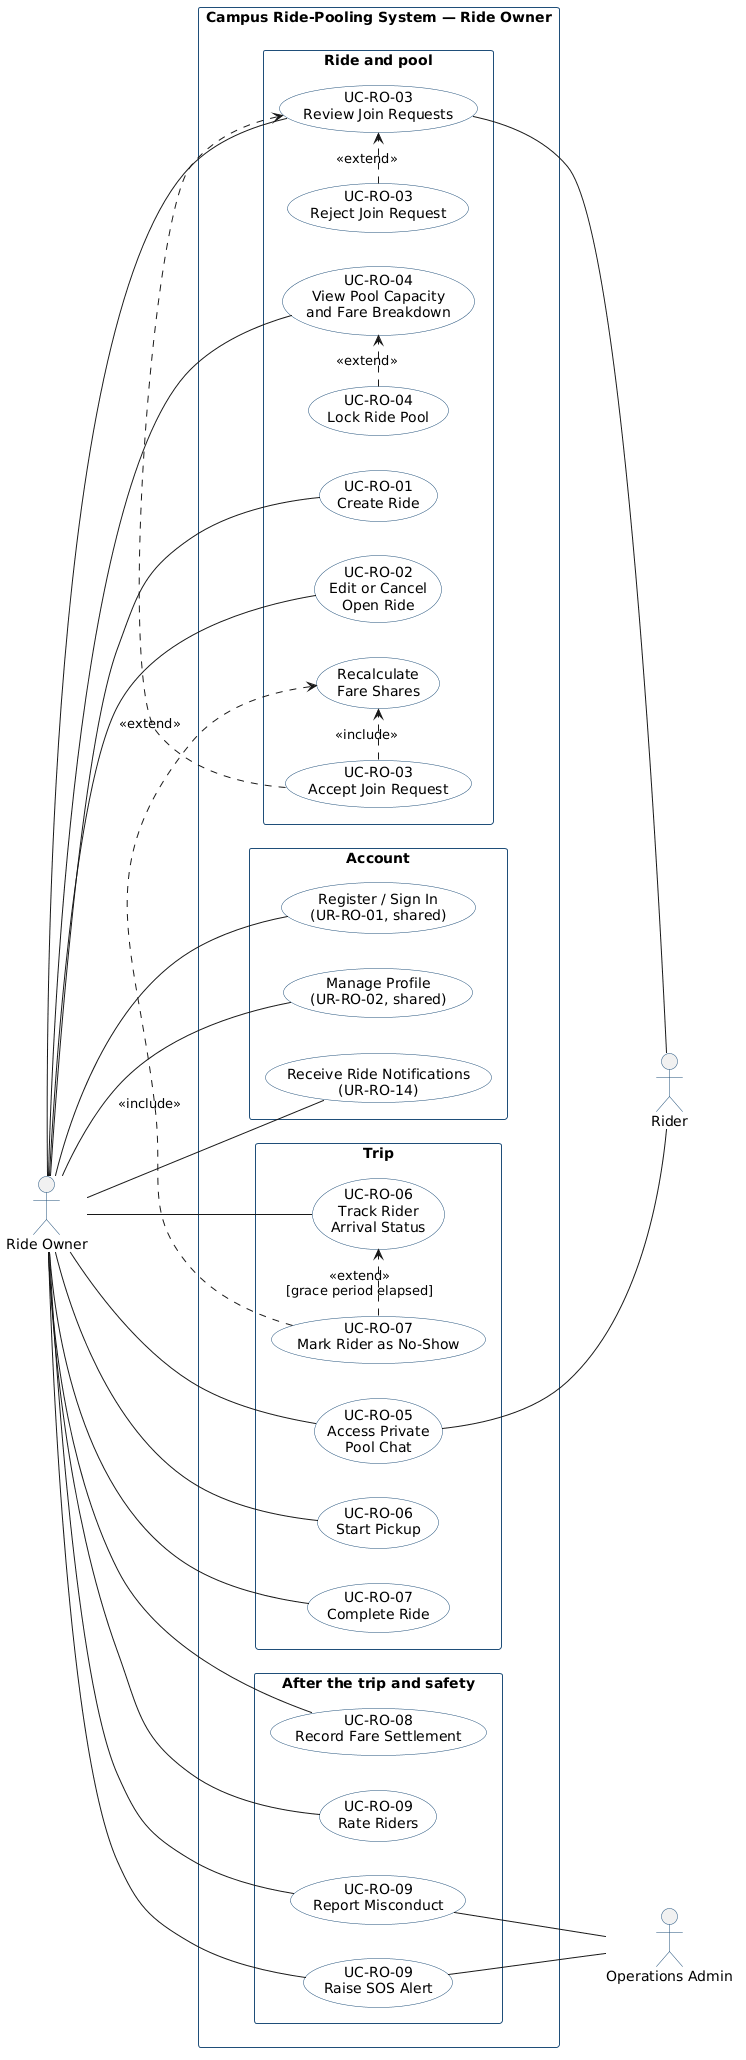

The diagram above was rendered by PlantUML. Its source (embedded in the PNG):
@startuml Use_Case_Diagram_Ride_Owner
left to right direction
skinparam shadowing false
skinparam defaultFontName Arial
skinparam usecase {
  BackgroundColor #FFFFFF
  BorderColor #1F4E79
}
skinparam actorBorderColor #1F4E79
skinparam rectangle {
  BorderColor #1F4E79
}

actor "Ride Owner" as RO

rectangle "Campus Ride-Pooling System — Ride Owner" {
  rectangle "Account" {
    usecase "Register / Sign In\n(UR-RO-01, shared)" as SIGNIN
    usecase "Manage Profile\n(UR-RO-02, shared)" as PROFILE
    usecase "Receive Ride Notifications\n(UR-RO-14)" as NOTIFY
  }
  rectangle "Ride and pool" {
    usecase "UC-RO-01\nCreate Ride" as CREATE
    usecase "UC-RO-02\nEdit or Cancel\nOpen Ride" as EDIT
    usecase "UC-RO-03\nReview Join Requests" as REVIEW
    usecase "UC-RO-03\nAccept Join Request" as ACCEPT
    usecase "UC-RO-03\nReject Join Request" as REJECT
    usecase "UC-RO-04\nView Pool Capacity\nand Fare Breakdown" as VIEWPOOL
    usecase "UC-RO-04\nLock Ride Pool" as LOCK
    usecase "Recalculate\nFare Shares" as RECALC
  }
  rectangle "Trip" {
    usecase "UC-RO-05\nAccess Private\nPool Chat" as CHAT
    usecase "UC-RO-06\nStart Pickup" as PICKUP
    usecase "UC-RO-06\nTrack Rider\nArrival Status" as ARRIVAL
    usecase "UC-RO-07\nMark Rider as No-Show" as NOSHOW
    usecase "UC-RO-07\nComplete Ride" as COMPLETE
  }
  rectangle "After the trip and safety" {
    usecase "UC-RO-08\nRecord Fare Settlement" as SETTLE
    usecase "UC-RO-09\nRate Riders" as RATE
    usecase "UC-RO-09\nReport Misconduct" as REPORT
    usecase "UC-RO-09\nRaise SOS Alert" as SOS
  }
}

actor "Rider" as RD
actor "Operations Admin" as AD

RO -- SIGNIN
RO -- PROFILE
RO -- NOTIFY
RO -- CREATE
RO -- EDIT
RO -- REVIEW
RO -- VIEWPOOL
RO -- CHAT
RO -- PICKUP
RO -- ARRIVAL
RO -- COMPLETE
RO -- SETTLE
RO -- RATE
RO -- REPORT
RO -- SOS

ACCEPT .> REVIEW : <<extend>>
REJECT .> REVIEW : <<extend>>
ACCEPT .> RECALC : <<include>>
LOCK .> VIEWPOOL : <<extend>>
NOSHOW .> ARRIVAL : <<extend>>\n[grace period elapsed]
NOSHOW .> RECALC : <<include>>

REVIEW -- RD
CHAT -- RD
REPORT -- AD
SOS -- AD
@enduml